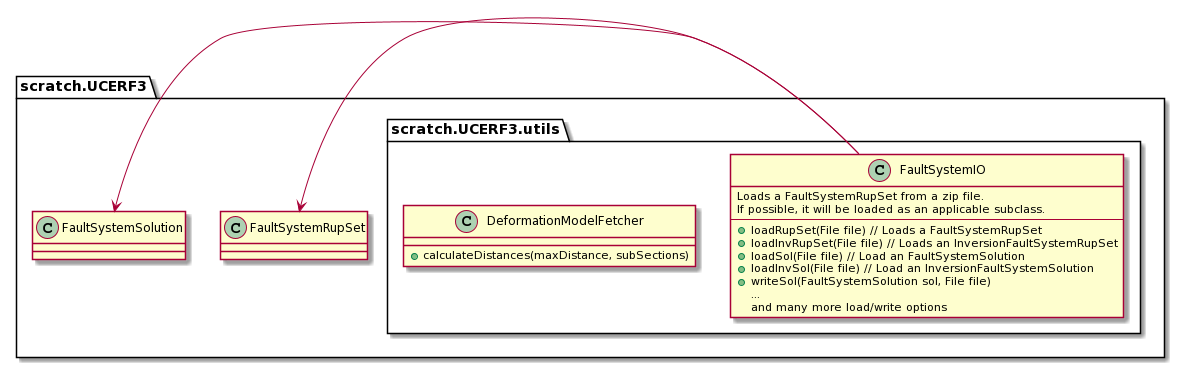

The diagram above was rendered by PlantUML. Its source (embedded in the PNG):
@startuml
package scratch.UCERF3 {
 class FaultSystemRupSet
 class FaultSystemSolution

 package scratch.UCERF3.utils {
  class FaultSystemIO {
   Loads a FaultSystemRupSet from a zip file. 
   If possible, it will be loaded as an applicable subclass.
   ----
   +loadRupSet(File file) // Loads a FaultSystemRupSet
   +loadInvRupSet(File file) // Loads an InversionFaultSystemRupSet 
   +loadSol(File file) // Load an FaultSystemSolution 
   +loadInvSol(File file) // Load an InversionFaultSystemSolution
   + writeSol(FaultSystemSolution sol, File file)
   ...
   and many more load/write options
  }

  class DeformationModelFetcher {
   +calculateDistances(maxDistance, subSections)
  }
 }

 FaultSystemIO -> FaultSystemRupSet
 FaultSystemIO -> FaultSystemSolution

}
@enduml